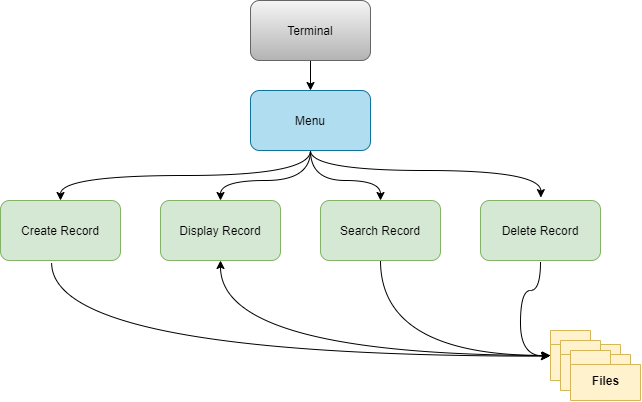

The diagram above was exported from draw.io. Its source (the exported page's mxGraphModel, read from the mxfile embedded in the PNG):
<mxGraphModel dx="723" dy="402" grid="1" gridSize="10" guides="1" tooltips="1" connect="1" arrows="1" fold="1" page="1" pageScale="1" pageWidth="850" pageHeight="1100" math="0" shadow="0">
  <root>
    <mxCell id="0" />
    <mxCell id="1" parent="0" />
    <mxCell id="OiuJhGD2YJBwostLqJCe-8" style="edgeStyle=orthogonalEdgeStyle;curved=1;rounded=0;orthogonalLoop=1;jettySize=auto;html=1;exitX=0.5;exitY=1;exitDx=0;exitDy=0;entryX=0.5;entryY=0;entryDx=0;entryDy=0;" edge="1" parent="1" source="OiuJhGD2YJBwostLqJCe-1" target="OiuJhGD2YJBwostLqJCe-2">
      <mxGeometry relative="1" as="geometry" />
    </mxCell>
    <mxCell id="OiuJhGD2YJBwostLqJCe-1" value="Terminal" style="rounded=1;whiteSpace=wrap;html=1;gradientColor=#b3b3b3;fillColor=#f5f5f5;strokeColor=#666666;" vertex="1" parent="1">
      <mxGeometry x="330" y="10" width="120" height="60" as="geometry" />
    </mxCell>
    <mxCell id="OiuJhGD2YJBwostLqJCe-9" style="edgeStyle=orthogonalEdgeStyle;curved=1;rounded=0;orthogonalLoop=1;jettySize=auto;html=1;exitX=0.5;exitY=1;exitDx=0;exitDy=0;entryX=0.5;entryY=0;entryDx=0;entryDy=0;" edge="1" parent="1" source="OiuJhGD2YJBwostLqJCe-2" target="OiuJhGD2YJBwostLqJCe-3">
      <mxGeometry relative="1" as="geometry" />
    </mxCell>
    <mxCell id="OiuJhGD2YJBwostLqJCe-11" style="edgeStyle=orthogonalEdgeStyle;curved=1;rounded=0;orthogonalLoop=1;jettySize=auto;html=1;entryX=0.5;entryY=0;entryDx=0;entryDy=0;startArrow=none;startFill=0;endArrow=classic;endFill=1;" edge="1" parent="1" source="OiuJhGD2YJBwostLqJCe-2" target="OiuJhGD2YJBwostLqJCe-4">
      <mxGeometry relative="1" as="geometry">
        <Array as="points">
          <mxPoint x="390" y="190" />
          <mxPoint x="300" y="190" />
        </Array>
      </mxGeometry>
    </mxCell>
    <mxCell id="OiuJhGD2YJBwostLqJCe-12" style="edgeStyle=orthogonalEdgeStyle;curved=1;rounded=0;orthogonalLoop=1;jettySize=auto;html=1;entryX=0.5;entryY=0;entryDx=0;entryDy=0;startArrow=none;startFill=0;endArrow=classic;endFill=1;" edge="1" parent="1" source="OiuJhGD2YJBwostLqJCe-2" target="OiuJhGD2YJBwostLqJCe-6">
      <mxGeometry relative="1" as="geometry">
        <Array as="points">
          <mxPoint x="390" y="190" />
          <mxPoint x="460" y="190" />
        </Array>
      </mxGeometry>
    </mxCell>
    <mxCell id="OiuJhGD2YJBwostLqJCe-13" style="edgeStyle=orthogonalEdgeStyle;curved=1;rounded=0;orthogonalLoop=1;jettySize=auto;html=1;entryX=0.503;entryY=-0.048;entryDx=0;entryDy=0;entryPerimeter=0;startArrow=none;startFill=0;endArrow=classic;endFill=1;" edge="1" parent="1" source="OiuJhGD2YJBwostLqJCe-2" target="OiuJhGD2YJBwostLqJCe-7">
      <mxGeometry relative="1" as="geometry">
        <Array as="points">
          <mxPoint x="390" y="180" />
          <mxPoint x="620" y="180" />
        </Array>
      </mxGeometry>
    </mxCell>
    <mxCell id="OiuJhGD2YJBwostLqJCe-2" value="Menu" style="rounded=1;whiteSpace=wrap;html=1;fillColor=#b1ddf0;strokeColor=#10739e;" vertex="1" parent="1">
      <mxGeometry x="330" y="100" width="120" height="60" as="geometry" />
    </mxCell>
    <mxCell id="OiuJhGD2YJBwostLqJCe-3" value="Create Record" style="rounded=1;whiteSpace=wrap;html=1;fillColor=#d5e8d4;strokeColor=#82b366;" vertex="1" parent="1">
      <mxGeometry x="80" y="210" width="120" height="60" as="geometry" />
    </mxCell>
    <mxCell id="OiuJhGD2YJBwostLqJCe-4" value="Display Record" style="rounded=1;whiteSpace=wrap;html=1;fillColor=#d5e8d4;strokeColor=#82b366;" vertex="1" parent="1">
      <mxGeometry x="240" y="210" width="120" height="60" as="geometry" />
    </mxCell>
    <mxCell id="OiuJhGD2YJBwostLqJCe-6" value="Search Record" style="rounded=1;whiteSpace=wrap;html=1;fillColor=#d5e8d4;strokeColor=#82b366;" vertex="1" parent="1">
      <mxGeometry x="400" y="210" width="120" height="60" as="geometry" />
    </mxCell>
    <mxCell id="OiuJhGD2YJBwostLqJCe-7" value="Delete Record" style="rounded=1;whiteSpace=wrap;html=1;fillColor=#d5e8d4;strokeColor=#82b366;" vertex="1" parent="1">
      <mxGeometry x="560" y="210" width="120" height="60" as="geometry" />
    </mxCell>
    <mxCell id="OiuJhGD2YJBwostLqJCe-18" style="edgeStyle=orthogonalEdgeStyle;curved=1;rounded=0;orthogonalLoop=1;jettySize=auto;html=1;exitX=-0.015;exitY=0.513;exitDx=0;exitDy=0;exitPerimeter=0;entryX=0.426;entryY=1.036;entryDx=0;entryDy=0;entryPerimeter=0;startArrow=classic;startFill=1;endArrow=none;endFill=0;" edge="1" parent="1" source="OiuJhGD2YJBwostLqJCe-15" target="OiuJhGD2YJBwostLqJCe-3">
      <mxGeometry relative="1" as="geometry" />
    </mxCell>
    <mxCell id="OiuJhGD2YJBwostLqJCe-19" style="edgeStyle=orthogonalEdgeStyle;curved=1;rounded=0;orthogonalLoop=1;jettySize=auto;html=1;startArrow=none;startFill=0;endArrow=classic;endFill=1;" edge="1" parent="1" source="OiuJhGD2YJBwostLqJCe-15" target="OiuJhGD2YJBwostLqJCe-4">
      <mxGeometry relative="1" as="geometry" />
    </mxCell>
    <mxCell id="OiuJhGD2YJBwostLqJCe-20" style="edgeStyle=orthogonalEdgeStyle;curved=1;rounded=0;orthogonalLoop=1;jettySize=auto;html=1;entryX=0.5;entryY=1;entryDx=0;entryDy=0;startArrow=classic;startFill=1;endArrow=none;endFill=0;" edge="1" parent="1" source="OiuJhGD2YJBwostLqJCe-15" target="OiuJhGD2YJBwostLqJCe-6">
      <mxGeometry relative="1" as="geometry" />
    </mxCell>
    <mxCell id="OiuJhGD2YJBwostLqJCe-21" style="edgeStyle=orthogonalEdgeStyle;curved=1;rounded=0;orthogonalLoop=1;jettySize=auto;html=1;startArrow=classic;startFill=1;endArrow=none;endFill=0;exitX=-0.012;exitY=0.509;exitDx=0;exitDy=0;exitPerimeter=0;" edge="1" parent="1" source="OiuJhGD2YJBwostLqJCe-15">
      <mxGeometry relative="1" as="geometry">
        <mxPoint x="630" y="370" as="sourcePoint" />
        <mxPoint x="620" y="271" as="targetPoint" />
        <Array as="points">
          <mxPoint x="600" y="366" />
          <mxPoint x="600" y="300" />
          <mxPoint x="620" y="300" />
        </Array>
      </mxGeometry>
    </mxCell>
    <mxCell id="OiuJhGD2YJBwostLqJCe-15" value="" style="shape=folder;fontStyle=1;spacingTop=10;tabWidth=40;tabHeight=14;tabPosition=left;html=1;fillColor=#fff2cc;strokeColor=#d6b656;" vertex="1" parent="1">
      <mxGeometry x="630" y="340" width="70" height="50" as="geometry" />
    </mxCell>
    <mxCell id="OiuJhGD2YJBwostLqJCe-16" value="" style="shape=folder;fontStyle=1;spacingTop=10;tabWidth=40;tabHeight=14;tabPosition=left;html=1;fillColor=#fff2cc;strokeColor=#d6b656;" vertex="1" parent="1">
      <mxGeometry x="640" y="350" width="70" height="50" as="geometry" />
    </mxCell>
    <mxCell id="OiuJhGD2YJBwostLqJCe-17" value="Files" style="shape=folder;fontStyle=1;spacingTop=10;tabWidth=40;tabHeight=14;tabPosition=left;html=1;fillColor=#fff2cc;strokeColor=#d6b656;" vertex="1" parent="1">
      <mxGeometry x="650" y="360" width="70" height="50" as="geometry" />
    </mxCell>
  </root>
</mxGraphModel>